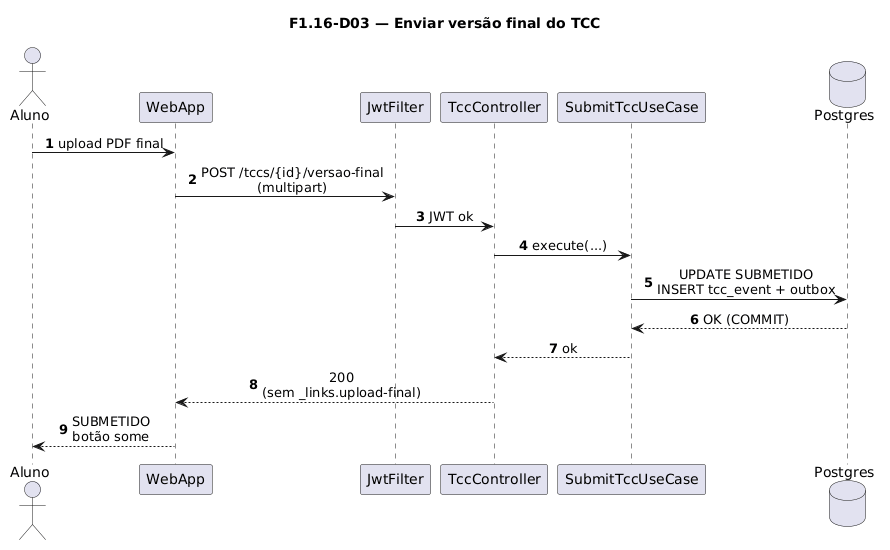

The diagram above was rendered by PlantUML. Its source (embedded in the PNG):
@startuml
title F1.16-D03 — Enviar versão final do TCC
skinparam sequenceMessageAlign center
skinparam responseMessageBelowArrow true
skinparam maxMessageSize 220
autonumber

actor "Aluno" as Aluno
participant "WebApp" as WebApp
participant "JwtFilter" as Jwt
participant "TccController" as Ctrl
participant "SubmitTccUseCase" as UC
database "Postgres" as Postgres

Aluno -> WebApp: upload PDF final
WebApp -> Jwt: POST /tccs/{id}/versao-final\n(multipart)
Jwt -> Ctrl: JWT ok
Ctrl -> UC: execute(...)
UC -> Postgres: UPDATE SUBMETIDO\nINSERT tcc_event + outbox
Postgres --> UC: OK (COMMIT)
UC --> Ctrl: ok
Ctrl --> WebApp: 200\n(sem _links.upload-final)
WebApp --> Aluno: SUBMETIDO\nbotão some
@enduml